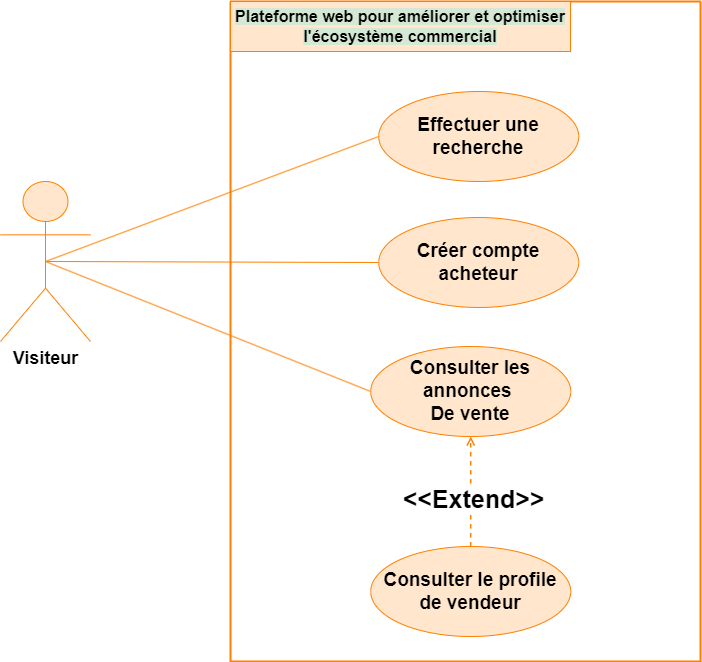

The diagram above was exported from draw.io. Its source (the exported page's mxGraphModel, read from the mxfile embedded in the PNG):
<mxGraphModel dx="8484" dy="6152" grid="1" gridSize="10" guides="0" tooltips="1" connect="1" arrows="1" fold="1" page="0" pageScale="1" pageWidth="850" pageHeight="1100" background="#ffffff" math="0" shadow="0">
  <root>
    <mxCell id="0" />
    <mxCell id="1" parent="0" />
    <mxCell id="2" value="&lt;font style=&quot;font-size: 19px;&quot;&gt;Effectuer une recherche&lt;/font&gt;" style="ellipse;whiteSpace=wrap;html=1;fontSize=12;fontStyle=1;strokeColor=#FF8000;align=center;verticalAlign=middle;fontFamily=Helvetica;fontColor=default;fillColor=#FFE6CC;" vertex="1" parent="1">
      <mxGeometry x="18.220000000000027" y="-530" width="200" height="90" as="geometry" />
    </mxCell>
    <mxCell id="3" value="" style="endArrow=none;html=1;rounded=0;exitX=0.5;exitY=0.5;exitDx=0;exitDy=0;exitPerimeter=0;entryX=0;entryY=0.5;entryDx=0;entryDy=0;strokeColor=#FF8000;align=center;verticalAlign=middle;fontFamily=Helvetica;fontSize=12;fontColor=default;fontStyle=1;fillColor=#FFE6CC;" edge="1" source="11" target="2" parent="1">
      <mxGeometry width="50" height="50" relative="1" as="geometry">
        <mxPoint x="-339.78" y="-500" as="sourcePoint" />
        <mxPoint x="-73.77999999999997" y="-535" as="targetPoint" />
      </mxGeometry>
    </mxCell>
    <mxCell id="4" value="" style="endArrow=none;html=1;rounded=0;entryX=0;entryY=0.5;entryDx=0;entryDy=0;exitX=0.5;exitY=0.5;exitDx=0;exitDy=0;exitPerimeter=0;strokeColor=#FF8000;align=center;verticalAlign=middle;fontFamily=Helvetica;fontSize=12;fontColor=default;fontStyle=1;fillColor=#FFE6CC;" edge="1" source="11" target="7" parent="1">
      <mxGeometry width="50" height="50" relative="1" as="geometry">
        <mxPoint x="-304.78" y="-350" as="sourcePoint" />
        <mxPoint x="28.220000000000027" y="-349" as="targetPoint" />
      </mxGeometry>
    </mxCell>
    <mxCell id="5" value="" style="endArrow=none;html=1;rounded=0;entryX=0;entryY=0.5;entryDx=0;entryDy=0;exitX=0.5;exitY=0.5;exitDx=0;exitDy=0;exitPerimeter=0;strokeColor=#FF8000;align=center;verticalAlign=middle;fontFamily=Helvetica;fontSize=12;fontColor=default;fontStyle=1;fillColor=#FFE6CC;" edge="1" source="11" target="6" parent="1">
      <mxGeometry width="50" height="50" relative="1" as="geometry">
        <mxPoint x="-329.78" y="-490" as="sourcePoint" />
        <mxPoint x="-63.77999999999997" y="-469" as="targetPoint" />
      </mxGeometry>
    </mxCell>
    <mxCell id="6" value="&lt;font style=&quot;font-size: 19px;&quot;&gt;Créer compte acheteur&lt;/font&gt;" style="ellipse;whiteSpace=wrap;html=1;fontSize=12;fontStyle=1;strokeColor=#FF8000;align=center;verticalAlign=middle;fontFamily=Helvetica;fontColor=default;fillColor=#FFE6CC;" vertex="1" parent="1">
      <mxGeometry x="18.220000000000027" y="-404" width="200" height="90" as="geometry" />
    </mxCell>
    <mxCell id="7" value="&lt;font style=&quot;font-size: 19px;&quot;&gt;Consulter les annonces&amp;nbsp;&lt;/font&gt;&lt;div style=&quot;&quot;&gt;&lt;font style=&quot;font-size: 19px;&quot;&gt;De vente&lt;/font&gt;&lt;/div&gt;" style="ellipse;whiteSpace=wrap;html=1;fontSize=12;fontStyle=1;strokeColor=#FF8000;align=center;verticalAlign=middle;fontFamily=Helvetica;fontColor=default;fillColor=#FFE6CC;" vertex="1" parent="1">
      <mxGeometry x="10.220000000000027" y="-275" width="200" height="90" as="geometry" />
    </mxCell>
    <mxCell id="8" value="&lt;font style=&quot;font-size: 19px;&quot;&gt;Consulter le profile de vendeur&lt;/font&gt;" style="ellipse;whiteSpace=wrap;html=1;fontSize=12;fontStyle=1;strokeColor=#FF8000;align=center;verticalAlign=middle;fontFamily=Helvetica;fontColor=default;fillColor=#FFE6CC;" vertex="1" parent="1">
      <mxGeometry x="10.220000000000027" y="-75" width="200" height="90" as="geometry" />
    </mxCell>
    <mxCell id="9" style="rounded=0;orthogonalLoop=1;jettySize=auto;html=1;dashed=1;endArrow=open;endFill=0;strokeWidth=1.5;exitX=0.5;exitY=0;exitDx=0;exitDy=0;entryX=0.5;entryY=1;entryDx=0;entryDy=0;strokeColor=#FF8000;align=center;verticalAlign=middle;fontFamily=Helvetica;fontSize=12;fontColor=default;fontStyle=1;fillColor=#FFE6CC;" edge="1" source="8" target="7" parent="1">
      <mxGeometry relative="1" as="geometry">
        <mxPoint x="-108.3900000000001" y="-85" as="sourcePoint" />
        <mxPoint x="-291.3900000000001" y="-224" as="targetPoint" />
      </mxGeometry>
    </mxCell>
    <mxCell id="10" value="&lt;font style=&quot;font-size: 25px;&quot;&gt;&amp;lt;&amp;lt;Extend&amp;gt;&amp;gt;&lt;/font&gt;" style="edgeLabel;html=1;align=center;verticalAlign=middle;resizable=0;points=[];rotation=0;fontSize=12;fontStyle=1;strokeColor=#FF8000;fontFamily=Helvetica;fontColor=default;fillColor=#FFE6CC;" connectable="0" vertex="1" parent="1">
      <mxGeometry x="140.2172512824343" y="-154.00013452078747" as="geometry">
        <mxPoint x="-29.356406460551018" y="29.20577136594005" as="offset" />
      </mxGeometry>
    </mxCell>
    <mxCell id="11" value="&lt;font style=&quot;font-size: 18px;&quot;&gt;Visiteur&lt;/font&gt;" style="shape=umlActor;verticalLabelPosition=bottom;verticalAlign=top;html=1;outlineConnect=0;strokeColor=#FF8000;align=center;fontFamily=Helvetica;fontSize=12;fontColor=default;fontStyle=1;fillColor=#FFE6CC;" vertex="1" parent="1">
      <mxGeometry x="-359.9999999999998" y="-440" width="90" height="160" as="geometry" />
    </mxCell>
    <mxCell id="12" value="" style="swimlane;startSize=0;strokeWidth=2;strokeColor=#FF8000;align=center;verticalAlign=middle;fontFamily=Helvetica;fontSize=12;fontColor=default;fillColor=#FFE6CC;" vertex="1" parent="1">
      <mxGeometry x="-130" y="-620" width="470" height="660" as="geometry">
        <mxRectangle x="2080" y="-970" width="50" height="40" as="alternateBounds" />
      </mxGeometry>
    </mxCell>
    <mxCell id="13" value="&lt;div style=&quot;text-wrap: nowrap; font-size: 16px;&quot;&gt;&lt;font style=&quot;background-color: rgb(213, 232, 212); font-size: 16px;&quot;&gt;Plateforme web pour améliorer et optimiser&lt;/font&gt;&lt;/div&gt;&lt;div style=&quot;text-wrap: nowrap; font-size: 16px;&quot;&gt;&lt;font style=&quot;background-color: rgb(213, 232, 212); font-size: 16px;&quot;&gt;l'écosystème commercial&lt;/font&gt;&lt;/div&gt;" style="html=1;whiteSpace=wrap;fontSize=12;fontStyle=1;strokeColor=#FF8000;align=center;verticalAlign=middle;fontFamily=Helvetica;fontColor=default;fillColor=#FFE6CC;" vertex="1" parent="12">
      <mxGeometry width="340" height="50" as="geometry" />
    </mxCell>
  </root>
</mxGraphModel>